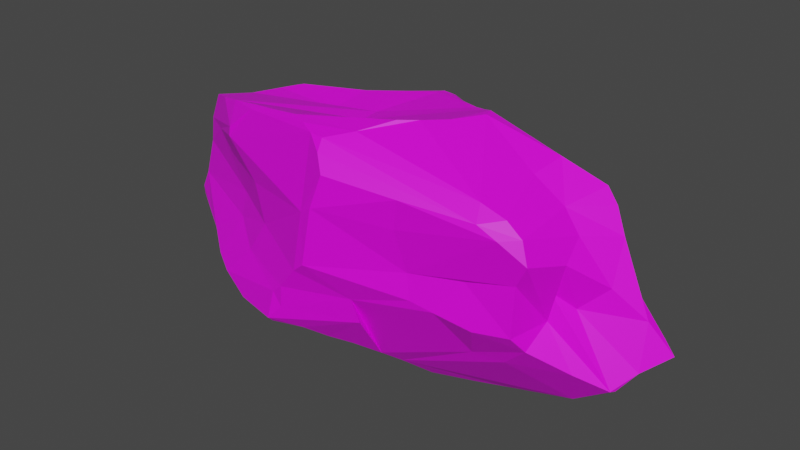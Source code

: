 # Source: Rock_V1.blend  (saved by Blender 3.0.42; exported with 4.5.12 LTS)
import bpy
from mathutils import Matrix  # noqa: F401  (used for matrix-valued properties, if any)

bpy.ops.wm.read_factory_settings(use_empty=True)
scene = bpy.context.scene
scene.name = 'Scene'

# ---- collections
col_collection = bpy.data.collections.new('Collection'); scene.collection.children.link(col_collection)

# ---- images (referenced by path relative to the original .blend; pixels are not part of the script)
import os
ASSET_DIR = os.environ.get("B2B_ASSET_DIR", "")  # directory of the original .blend (textures are referenced by path, not embedded)
HERE = os.path.dirname(os.path.abspath(__file__))  # packed textures are extracted next to this script under _unpacked/

def load_image(name, relpath, width, height, colorspace="sRGB"):
    """Load a texture the original file referenced (path relative to the .blend, or extracted next to this script)."""
    p = next((c for c in (os.path.join(HERE, relpath), os.path.join(ASSET_DIR, relpath)) if relpath and os.path.exists(c)), "")
    if p:
        img = bpy.data.images.load(p, check_existing=True)
        img.name = name
    else:  # same state as the original file: an image datablock whose file is absent (Cycles renders it pink)
        img = bpy.data.images.new(name, width, height)
        img.source = "FILE"
        img.filepath = "//" + (relpath or name)
    img.colorspace_settings.name = colorspace
    return img
img_colour_grid_png = load_image('Colour_Grid.png', 'Colour_Grid.png', 1024, 1024, 'sRGB')

# ---- materials (node trees are filled in below, after node groups)
mat_material_001 = bpy.data.materials.new('Material.001')
mat_material_001.use_transparent_shadow = False

# ---- material node trees
mat_material_001.use_nodes = True; mat_material_001.node_tree.nodes.clear()
_N = mat_material_001.node_tree.nodes; _L = mat_material_001.node_tree.links
n0 = _N.new('ShaderNodeBsdfPrincipled'); n0.name = 'Principled BSDF'; n0.location = (10, 300)
n0.distribution = 'GGX'
n0.subsurface_method = 'RANDOM_WALK_SKIN'
n0.inputs[3].default_value = 1.45
n0.inputs[27].default_value = (0.0, 0.0, 0.0, 1.0)
n0.inputs[28].default_value = 1.0
n1 = _N.new('ShaderNodeOutputMaterial'); n1.name = 'Material Output'; n1.location = (300, 300)
n2 = _N.new('ShaderNodeTexImage'); n2.name = 'Image Texture'; n2.location = (-280, 280)
n2.image = img_colour_grid_png
_L.new(n0.outputs[0], n1.inputs[0])
_L.new(n2.outputs[0], n0.inputs[0])
n1.is_active_output = True

# ---- world
world_world = bpy.data.worlds.new('World'); scene.world = world_world
world_world.use_nodes = True; world_world.node_tree.nodes.clear()
_N = world_world.node_tree.nodes; _L = world_world.node_tree.links
n0 = _N.new('ShaderNodeOutputWorld'); n0.name = 'World Output'; n0.location = (300, 300)
n1 = _N.new('ShaderNodeBackground'); n1.name = 'Background'; n1.location = (10, 300)
n1.inputs[0].default_value = (0.05088, 0.05088, 0.05088, 1.0)
_L.new(n1.outputs[0], n0.inputs[0])
n0.is_active_output = True
world_world.color = (0.05088, 0.05088, 0.05088)
world_world.use_sun_shadow = False
world_world.sun_shadow_jitter_overblur = 0.0

# ---- meshes
me_cube_001 = bpy.data.meshes.new('Cube.001')
me_cube_001.from_pydata([(-0.5156, -0.39, -0.5094), (-0.1619, -0.7642, -0.6402), (-0.3909, -0.8153, -0.5754), (-0.5981, -0.3867, 0.3304), (-0.5294, -0.5402, 0.6378), (-0.4279, -0.4941, 0.8568), (-0.5632, -0.3935, 0.7876), (-0.333, 0.5446, -0.4191), (-0.6484, 0.08687, -0.6309), (-0.5449, 0.4741, -0.4427), (-0.6375, 0.4566, 0.642), (-0.599, 0.4443, 0.671), (-0.4284, 0.6095, 0.4984), (-0.6072, 0.6381, 0.3765), (-0.6655, 0.5194, 0.5193), (0.5457, -0.4066, -0.4546), (0.742, -0.2661, -0.4367), (0.4876, -0.5671, 0.7412), (0.2591, -0.7926, 0.4647), (0.6895, -0.246, 0.3283), (0.6362, 0.2834, -0.7078), (0.5739, 0.6066, -0.616), (0.2183, 0.3623, -0.6219), (0.4163, 0.6442, -0.586), (0.5466, 0.6313, -0.5228), (0.05785, 0.726, -0.4415), (0.7787, 0.474, -0.3608), (0.4129, 0.4903, 0.6144), (0.6708, 0.3005, 0.6806), (-0.1979, -0.1912, -0.7597), (-0.8042, -0.2609, -0.3137), (-0.9035, -0.1167, -0.3005), (-0.8523, 0.1912, -0.4008), (-0.8828, -0.1025, -0.09646), (-0.7136, -0.2637, 0.4371), (-0.2936, 0.9019, 0.2919), (-0.4251, 0.8608, -0.04774), (-0.4224, 0.6365, -0.3037), (-0.7633, 0.4038, -0.3056), (-0.6859, 0.3582, -0.03199), (0.1945, 0.2103, -0.6884), (-0.07831, 0.2971, -0.7131), (-0.3152, 0.307, -0.604), (-0.05524, 0.6322, 0.8424), (-0.1844, 0.2452, 0.7247), (0.112, 0.4547, 0.8987), (0.1844, 0.35, 0.9337), (0.3812, 0.6771, 0.1417), (0.3334, 0.73, 0.3284), (0.8991, 0.3196, -0.4035), (0.6994, -0.1056, -0.0406), (0.6443, -0.2594, -0.1136), (0.7543, 0.2332, 0.3968), (-0.2744, -0.3632, -0.6696), (0.1416, -0.3703, -0.8462), (0.08517, -0.7829, -0.2016), (-0.1656, -0.9156, -0.4175), (-0.221, -0.9323, -0.5517), (-0.1948, -0.9201, -0.3089), (-0.1746, -0.6502, 0.9675), (-0.2117, -0.4585, 0.9022), (-0.3703, -0.6567, 0.3332), (0.2915, -0.7166, -0.06354), (0.2794, -0.7115, 0.1351), (0.004292, -0.9709, 0.5017), (-0.03608, -0.9742, 0.04736), (-0.08254, -0.9555, -0.03909), (-0.04403, -0.9455, 0.4351), (-0.1509, -0.9348, -0.2304), (-0.3063, -0.7196, 0.06786), (0.7945, 0.2272, 0.09936), (0.9447, 0.2641, -0.357), (0.8682, 0.1782, -0.1168), (0.7747, 0.03121, 0.1134), (0.6424, -0.2406, 0.09823), (0.2347, 0.2854, 0.9639), (0.2754, 0.2216, 0.9977), (0.2923, 0.1128, 1.01), (-0.1669, 0.04201, 0.7327), (0.2336, -0.1109, 1.006), (0.1755, -0.2758, 1.016), (-0.8475, -0.09249, 0.2027), (-0.9158, -0.0985, -0.2484), (-0.7401, 0.1085, 0.06935), (-0.6812, 0.2846, 0.1655), (-0.3667, 0.885, -0.04961), (-0.1353, 0.7753, -0.2851), (-0.1465, 0.8035, -0.2235), (-0.1987, 0.8858, 0.3936), (0.1889, 0.6959, -0.05845), (-0.425, -0.5159, -0.6255), (-0.4068, -0.6562, -0.6204), (-0.3922, -0.705, -0.211), (-0.517, -0.7093, -0.4908), (-0.5961, -0.6049, -0.4379), (-0.6939, -0.4331, -0.3571), (-0.6302, -0.5325, -0.4107), (-0.5341, -0.5447, 0.5651), (-0.4791, 0.459, -0.4705), (-0.3407, 0.5324, 0.7296), (0.5105, -0.6835, 0.649), (0.5695, -0.5454, 0.669), (0.6532, -0.5823, 0.4181), (0.5747, -0.6643, 0.571), (0.6259, -0.554, 0.577), (0.8334, 0.3955, -0.4831), (0.7256, 0.4693, -0.6459), (0.6581, 0.5766, -0.5453), (0.5089, 0.5471, 0.5376), (0.7109, 0.284, 0.5731), (-0.5713, 0.05543, -0.6952), (-0.4055, -0.2565, -0.6958), (-0.4285, -0.02675, -0.8139), (-0.8437, 0.1043, -0.4851), (-0.5586, -0.183, -0.5334), (-0.5204, -0.4941, -0.102), (-0.5089, -0.4606, 0.09744), (-0.3637, 0.2137, 0.6617), (-0.7017, 0.08674, 0.6401), (-0.6742, -0.2747, 0.7177), (-0.7733, -0.139, 0.6508), (-0.6595, 0.3119, 0.6435), (-0.8301, -0.1033, 0.4151), (-0.7466, 0.2047, 0.4228), (-0.5461, 0.7589, -0.0862), (-0.516, 0.7418, 0.3011), (-0.6417, 0.6651, -0.1432), (-0.665, 0.5458, 0.1876), (-0.7153, 0.5541, -0.1936), (-0.6717, 0.558, 0.02023), (0.03911, 0.5006, -0.6233), (0.193, 0.6827, -0.5759), (0.0742, 0.5025, 0.8866), (0.2517, 0.5303, 0.7005), (0.02988, 0.5806, 0.87), (-0.1814, 0.6133, 0.7875), (-0.05412, 0.6959, 0.8345), (-0.006787, 0.6963, 0.8262), (0.0004061, 0.812, 0.7294), (0.1312, 0.7982, 0.6206), (-0.244, 0.7034, 0.5583), (-0.09591, 0.8579, 0.5365), (0.2817, 0.7711, 0.53), (0.9081, 0.2609, -0.2454), (0.6464, 0.568, -0.2846), (0.4825, 0.6232, -0.08619), (0.4792, -0.09866, -0.8816), (0.6038, -0.03372, -0.8467), (0.6766, 0.008999, -0.8165), (0.6711, 0.2026, -0.7318), (0.6964, -0.04, -0.7881), (0.8368, -0.05718, -0.5742), (0.7565, 0.1758, -0.5784), (0.8301, -0.09792, -0.5644), (0.8771, 0.07661, -0.4612), (0.5336, 0.2134, 0.8272), (0.515, -0.05366, 0.7781), (0.6204, -0.04302, 0.6173), (0.6773, -0.05951, 0.4574), (0.4502, -0.5996, 0.1629), (0.3626, -0.6725, -0.1122), (0.4891, -0.626, -0.1675), (0.6343, -0.4736, -0.2592), (0.6083, -0.5726, -0.138), (0.08912, -0.4653, -0.785), (0.4409, -0.4486, -0.4499), (0.009057, -0.5791, -0.7223), (-0.05971, -0.6745, -0.6824), (0.1019, -0.7366, -0.3953), (-0.1197, -0.803, -0.6002), (-0.2182, -0.8961, -0.589), (0.1305, -0.4009, 1.028), (-0.305, -0.5782, 0.9115), (0.06508, -0.6421, 0.9819), (-0.1163, -0.7175, 0.9623), (-0.06013, -0.7808, 0.9438), (-0.4258, -0.5336, 0.8308), (-0.007964, -0.7964, 0.9411), (0.002227, -0.8707, 0.8663), (0.2774, -0.8148, 0.6968), (0.04183, -0.944, 0.7564), (0.05919, 0.2261, -0.7061), (-0.1454, 0.006715, -0.9069), (0.02507, -0.08943, -0.9163), (0.1067, -0.1372, -0.9337), (0.1698, -0.1743, -0.9536), (0.3568, -0.154, -0.9204), (0.2166, -0.2237, -0.9536), (0.6424, -0.2406, 0.09823), (0.6895, -0.246, 0.3283), (0.6133, -0.559, 0.2467), (0.6532, -0.5823, 0.4181), (0.6133, -0.559, 0.2467), (0.6895, -0.246, 0.3283), (0.6424, -0.2406, 0.09823), (0.6443, -0.2594, -0.1136), (0.6083, -0.5726, -0.138), (0.6424, -0.2406, 0.09823), (0.6895, -0.246, 0.3283)], [], [(18, 64, 63), (64, 65, 63), (64, 67, 65), (67, 66, 65), (66, 69, 68), (160, 63, 62), (58, 2, 57), (70, 72, 143), (70, 52, 72), (52, 158, 73), (72, 50, 154), (158, 193, 73), (26, 71, 49), (195, 162, 16), (75, 76, 27), (46, 78, 75), (76, 79, 77), (79, 78, 80), (46, 75, 133), (132, 46, 45), (76, 77, 155), (95, 33, 30), (30, 82, 31), (81, 83, 33), (81, 123, 83), (34, 116, 3), (85, 35, 87), (35, 85, 36), (89, 47, 145), (93, 91, 2), (95, 0, 96), (1, 90, 53), (90, 0, 111), (61, 97, 3), (4, 176, 6), (119, 4, 6), (98, 7, 42), (9, 42, 8), (99, 11, 117), (12, 10, 99), (13, 14, 12), (125, 13, 12), (15, 165, 54), (18, 103, 179), (104, 191, 193), (103, 104, 100), (23, 21, 22), (107, 21, 24), (106, 21, 107), (21, 106, 20), (26, 107, 144), (112, 114, 110), (114, 8, 110), (42, 112, 110), (29, 111, 112), (116, 115, 69), (18, 63, 159, 192, 191, 103), (4, 122, 34), (119, 120, 122), (121, 123, 118), (121, 14, 123), (36, 126, 124), (36, 37, 126), (126, 129, 127), (126, 128, 129), (129, 128, 39), (39, 84, 129), (37, 36, 85), (37, 9, 126), (84, 123, 127), (127, 14, 13), (25, 130, 41), (22, 131, 23), (130, 25, 131), (7, 37, 86), (42, 25, 41), (43, 99, 44), (133, 132, 45), (99, 135, 12), (133, 137, 134), (136, 137, 138), (137, 139, 138), (137, 133, 139), (141, 88, 140), (108, 48, 142), (48, 88, 141), (145, 24, 25), (40, 22, 20), (54, 146, 150), (54, 150, 15), (147, 150, 146), (147, 149, 148), (149, 152, 148), (151, 152, 154), (16, 153, 195), (157, 104, 158), (159, 196, 192), (196, 162, 195), (63, 160, 159), (164, 168, 166), (1, 169, 170), (168, 169, 167), (168, 55, 56), (171, 59, 173), (60, 172, 59), (176, 175, 174), (177, 100, 17), (177, 178, 100), (175, 178, 177), (180, 178, 175), (178, 180, 179), (179, 64, 18), (41, 182, 42), (181, 40, 183), (182, 183, 29), (187, 54, 185), (22, 40, 181), (62, 63, 65), (62, 65, 55), (55, 66, 68), (55, 68, 56), (66, 67, 69), (68, 92, 58), (68, 69, 92), (69, 67, 61), (71, 143, 72), (71, 72, 154), (72, 52, 73), (72, 73, 50), (77, 79, 80, 171, 173, 17), (75, 78, 76), (76, 78, 79), (171, 80, 78), (171, 78, 59), (133, 75, 27), (59, 78, 60), (27, 76, 155), (81, 33, 116), (30, 33, 82), (34, 122, 81), (4, 97, 61, 67, 180, 175, 176), (83, 123, 84), (81, 122, 123), (37, 85, 86), (85, 87, 86), (86, 87, 25), (89, 48, 47), (93, 92, 94), (58, 92, 93), (93, 94, 91), (94, 90, 91), (96, 0, 90), (53, 90, 111), (1, 91, 90), (95, 96, 94), (5, 6, 176), (34, 3, 97), (11, 99, 10), (34, 97, 4), (7, 9, 37), (7, 98, 9), (9, 98, 42), (11, 10, 121), (16, 162, 15), (123, 14, 127), (162, 165, 15), (103, 191, 104), (101, 100, 104), (23, 24, 21), (179, 103, 100), (22, 21, 20), (26, 105, 107), (105, 106, 107), (144, 107, 24), (27, 28, 108), (112, 111, 114), (110, 8, 42), (111, 0, 114), (32, 31, 82, 33, 83, 84, 39, 38), (113, 31, 32), (42, 182, 112), (114, 0, 95), (9, 32, 38), (8, 113, 9), (92, 115, 94), (69, 115, 92), (94, 115, 95), (118, 117, 121), (117, 11, 121), (119, 118, 120), (4, 119, 122), (122, 120, 123), (118, 123, 120), (121, 10, 14), (128, 126, 9), (38, 128, 9), (129, 84, 127), (39, 128, 38), (127, 13, 124, 126), (41, 130, 22), (7, 25, 42), (25, 7, 86), (24, 131, 25), (24, 23, 131), (132, 134, 43), (43, 135, 99), (132, 133, 134), (43, 136, 135), (12, 135, 140), (141, 140, 138), (133, 27, 139), (139, 27, 142), (141, 139, 142), (140, 35, 12), (140, 88, 35), (45, 46, 133), (143, 71, 26), (146, 40, 147), (147, 40, 20), (150, 147, 148), (147, 20, 149), (148, 152, 150), (150, 151, 153), (149, 20, 106), (150, 152, 151), (149, 106, 152), (153, 151, 154), (105, 26, 49), (54, 186, 146), (106, 105, 152), (71, 154, 152), (153, 154, 50), (77, 156, 155), (156, 17, 101), (156, 157, 155), (155, 157, 28), (157, 109, 28), (158, 104, 193), (77, 17, 156), (108, 28, 109), (159, 160, 161), (61, 3, 116, 69), (196, 161, 162), (161, 165, 162), (73, 193, 194, 195, 153, 50), (54, 165, 164), (167, 166, 168), (167, 169, 1), (2, 170, 57), (57, 168, 56), (173, 59, 174), (93, 2, 58), (173, 177, 17), (164, 166, 167, 1, 53, 29, 184, 185, 54), (179, 180, 64), (180, 67, 64), (176, 172, 5), (182, 41, 181), (183, 182, 181), (184, 183, 40), (185, 184, 40), (40, 186, 185), (161, 160, 62, 55, 168, 164, 165), (187, 185, 186), (41, 22, 181), (186, 54, 187), (111, 29, 53), (58, 56, 68), (58, 57, 56), (44, 117, 118, 119, 6, 5, 60, 78, 46), (81, 116, 34), (35, 125, 12), (94, 96, 90), (14, 10, 12), (100, 101, 17), (66, 55, 65), (108, 142, 27), (32, 9, 113), (43, 134, 137, 136), (130, 131, 22), (117, 44, 99), (136, 138, 140, 135), (46, 132, 43, 44), (141, 138, 139), (48, 141, 142), (150, 153, 16, 15), (157, 158, 52, 109), (49, 152, 105), (71, 152, 49), (28, 27, 155), (101, 104, 157, 156), (159, 161, 196), (1, 170, 2, 91), (172, 176, 174, 59), (169, 57, 170), (168, 57, 169), (175, 173, 174), (177, 173, 175), (100, 178, 179), (172, 60, 5), (112, 182, 29), (40, 146, 186), (184, 29, 183), (198, 197, 194, 193), (190, 163, 51, 188, 74, 19, 189, 102), (190, 102, 191, 192), (102, 189, 193, 191), (188, 51, 195, 194), (163, 190, 192, 196), (51, 163, 196, 195), (19, 74, 197, 198), (189, 19, 198, 193), (74, 188, 194, 197), (52, 70, 143, 26, 144, 24, 145, 47, 48, 108, 109), (25, 87, 35, 88, 48, 89, 145), (36, 124, 13, 125, 35), (33, 95, 115, 116), (30, 31, 113, 8, 114, 95)])
_uv = me_cube_001.uv_layers.new(name='UVMap')
_uv.uv.foreach_set('vector', [0.1905, 0.7316, 0.1902, 0.7337, 0.1882, 0.7311, 0.1902, 0.7337, 0.1873, 0.7339, 0.1882, 0.7311, 0.1902, 0.7337, 0.1897, 0.7342, 0.1873, 0.7339, 0.1897, 0.7342, 0.1866, 0.7342, 0.1873, 0.7339, 0.1866, 0.7342, 0.1877, 0.7363, 0.1853, 0.7349, 0.1862, 0.7297, 0.1882, 0.7311, 0.1863, 0.7312, 0.1844, 0.7353, 0.1838, 0.7357, 0.1838, 0.7353, 0.1879, 0.7182, 0.1861, 0.719, 0.185, 0.718, 0.1879, 0.7182, 0.1907, 0.7184, 0.1861, 0.719, 0.1907, 0.7184, 0.1916, 0.7208, 0.188, 0.7201, 0.1861, 0.719, 0.1867, 0.721, 0.1832, 0.7196, 0.1916, 0.7208, 0.19, 0.7225, 0.188, 0.7201, 0.184, 0.7162, 0.1842, 0.7183, 0.1838, 0.7178, 0.1859, 0.7229, 0.1846, 0.7255, 0.1829, 0.7225, 0.1985, 0.7182, 0.1984, 0.7187, 0.1964, 0.7173, 0.1991, 0.7176, 0.2018, 0.7198, 0.1985, 0.7182, 0.1984, 0.7187, 0.1988, 0.7211, 0.1982, 0.7195, 0.1988, 0.7211, 0.2018, 0.7198, 0.199, 0.7222, 0.1991, 0.7176, 0.1985, 0.7182, 0.1982, 0.7171, 0.2001, 0.7171, 0.1991, 0.7176, 0.1996, 0.7171, 0.1984, 0.7187, 0.1982, 0.7195, 0.1958, 0.7186, 0.1839, 0.6898, 0.1864, 0.6928, 0.1844, 0.691, 0.1844, 0.691, 0.1851, 0.6927, 0.1846, 0.6926, 0.1884, 0.6928, 0.1876, 0.6942, 0.1864, 0.6928, 0.1884, 0.6928, 0.1902, 0.6953, 0.1876, 0.6942, 0.1905, 0.691, 0.188, 0.6889, 0.1898, 0.6896, 0.1867, 0.704, 0.1891, 0.7045, 0.1851, 0.7057, 0.1891, 0.7045, 0.1867, 0.704, 0.1867, 0.7034, 0.1866, 0.7082, 0.1883, 0.7108, 0.1863, 0.7121, 0.1698, 0.7256, 0.1708, 0.7251, 0.1709, 0.7259, 0.1675, 0.724, 0.169, 0.7234, 0.1684, 0.7246, 0.1725, 0.7255, 0.1704, 0.7243, 0.1715, 0.7231, 0.1704, 0.7243, 0.169, 0.7234, 0.1705, 0.7222, 0.1902, 0.737, 0.1915, 0.7378, 0.1905, 0.7394, 0.192, 0.7375, 0.1928, 0.7366, 0.1928, 0.7377, 0.1924, 0.7382, 0.192, 0.7375, 0.1928, 0.7377, 0.1693, 0.7162, 0.1707, 0.7148, 0.1705, 0.7172, 0.1686, 0.7161, 0.1705, 0.7172, 0.1687, 0.7196, 0.1936, 0.7035, 0.1924, 0.7023, 0.1935, 0.7036, 0.1933, 0.7032, 0.1922, 0.7021, 0.1936, 0.7035, 0.1921, 0.702, 0.1917, 0.7017, 0.1933, 0.7032, 0.1926, 0.7025, 0.1921, 0.702, 0.1933, 0.7032, 0.1789, 0.7237, 0.1777, 0.7247, 0.1764, 0.7231, 0.1937, 0.7304, 0.1927, 0.7295, 0.1937, 0.7304, 0.1923, 0.7291, 0.1918, 0.7285, 0.1907, 0.7274, 0.1927, 0.7295, 0.1923, 0.7291, 0.1932, 0.7299, 0.1767, 0.7153, 0.1777, 0.7159, 0.1755, 0.7169, 0.1784, 0.7161, 0.1777, 0.7159, 0.1777, 0.7154, 0.1788, 0.7168, 0.1777, 0.7159, 0.1784, 0.7161, 0.1777, 0.7159, 0.1788, 0.7168, 0.1786, 0.7171, 0.1798, 0.7166, 0.1784, 0.7161, 0.1789, 0.7156, 0.1705, 0.7205, 0.1686, 0.7216, 0.1694, 0.7199, 0.1686, 0.7216, 0.1687, 0.7196, 0.1694, 0.7199, 0.1705, 0.7172, 0.1705, 0.7205, 0.1694, 0.7199, 0.1721, 0.7216, 0.1705, 0.7222, 0.1705, 0.7205, 0.188, 0.6889, 0.1861, 0.6888, 0.1877, 0.6869, 0.1905, 0.7316, 0.1882, 0.7311, 0.1886, 0.7288, 0.189, 0.7264, 0.1918, 0.7285, 0.1927, 0.7295, 0.1918, 0.6903, 0.1901, 0.6926, 0.1905, 0.691, 0.1921, 0.6912, 0.1915, 0.6923, 0.1901, 0.6926, 0.1919, 0.6962, 0.1902, 0.6953, 0.1918, 0.6942, 0.1919, 0.6962, 0.1913, 0.6965, 0.1902, 0.6953, 0.1867, 0.7034, 0.1859, 0.7003, 0.1864, 0.7017, 0.1867, 0.7034, 0.1842, 0.7029, 0.1859, 0.7003, 0.1859, 0.7003, 0.1873, 0.699, 0.1887, 0.6991, 0.1859, 0.7003, 0.1854, 0.6988, 0.1873, 0.699, 0.1873, 0.699, 0.1854, 0.6988, 0.1868, 0.697, 0.1868, 0.697, 0.1886, 0.6962, 0.1873, 0.699, 0.1842, 0.7029, 0.1867, 0.7034, 0.1867, 0.704, 0.1842, 0.7029, 0.1839, 0.7, 0.1859, 0.7003, 0.1886, 0.6962, 0.1902, 0.6953, 0.1887, 0.6991, 0.1887, 0.6991, 0.1901, 0.6991, 0.1901, 0.7003, 0.1741, 0.714, 0.174, 0.7162, 0.173, 0.7179, 0.1755, 0.7169, 0.175, 0.715, 0.1767, 0.7153, 0.174, 0.7162, 0.1741, 0.714, 0.175, 0.715, 0.1707, 0.7148, 0.1702, 0.714, 0.1718, 0.7137, 0.1705, 0.7172, 0.1741, 0.714, 0.173, 0.7179, 0.1927, 0.7064, 0.1928, 0.7042, 0.1937, 0.7049, 0.1927, 0.7088, 0.1933, 0.7074, 0.1935, 0.7078, 0.1928, 0.7042, 0.1926, 0.7053, 0.1915, 0.7038, 0.1927, 0.7088, 0.1924, 0.7069, 0.193, 0.707, 0.1924, 0.7065, 0.1924, 0.7069, 0.1917, 0.7068, 0.1924, 0.7069, 0.1913, 0.7079, 0.1917, 0.7068, 0.1924, 0.7069, 0.1927, 0.7088, 0.1913, 0.7079, 0.1907, 0.7061, 0.19, 0.7053, 0.1913, 0.7049, 0.1911, 0.71, 0.1902, 0.7097, 0.1909, 0.7091, 0.1902, 0.7097, 0.19, 0.7053, 0.1907, 0.7061, 0.1863, 0.7121, 0.1838, 0.7115, 0.184, 0.7073, 0.1757, 0.7185, 0.1755, 0.7169, 0.1796, 0.7176, 0.1747, 0.7229, 0.1775, 0.721, 0.1797, 0.7207, 0.1747, 0.7229, 0.1797, 0.7207, 0.1806, 0.7233, 0.1787, 0.7205, 0.1797, 0.7207, 0.1775, 0.721, 0.1787, 0.7205, 0.1799, 0.7187, 0.1795, 0.7203, 0.1799, 0.7187, 0.1817, 0.7189, 0.1795, 0.7203, 0.1821, 0.7207, 0.1817, 0.7189, 0.1832, 0.7196, 0.1829, 0.7225, 0.1822, 0.7211, 0.1859, 0.7229, 0.1936, 0.7206, 0.1922, 0.7233, 0.1916, 0.7208, 0.1886, 0.7288, 0.1858, 0.7267, 0.189, 0.7264, 0.1858, 0.7267, 0.1846, 0.7255, 0.1859, 0.7229, 0.1882, 0.7311, 0.1862, 0.7297, 0.1886, 0.7288, 0.1743, 0.7237, 0.1743, 0.7265, 0.1738, 0.7245, 0.1725, 0.7255, 0.1728, 0.7259, 0.172, 0.726, 0.1743, 0.7265, 0.1728, 0.7259, 0.1732, 0.7251, 0.1743, 0.7265, 0.1739, 0.727, 0.1724, 0.7269, 0.1937, 0.7322, 0.1928, 0.7348, 0.193, 0.7331, 0.1935, 0.7353, 0.193, 0.7358, 0.1928, 0.7348, 0.1928, 0.7366, 0.1924, 0.7341, 0.1927, 0.7344, 0.1924, 0.7337, 0.1919, 0.7307, 0.1929, 0.731, 0.1924, 0.7337, 0.1919, 0.7336, 0.1919, 0.7307, 0.1924, 0.7341, 0.1919, 0.7336, 0.1924, 0.7337, 0.1914, 0.7334, 0.1919, 0.7336, 0.1924, 0.7341, 0.1919, 0.7336, 0.1914, 0.7334, 0.1915, 0.7315, 0.1915, 0.7315, 0.1902, 0.7337, 0.1905, 0.7316, 0.173, 0.7179, 0.1726, 0.7203, 0.1705, 0.7172, 0.1742, 0.7184, 0.1757, 0.7185, 0.1739, 0.7209, 0.1726, 0.7203, 0.1739, 0.7209, 0.1721, 0.7216, 0.1753, 0.7218, 0.1747, 0.7229, 0.1749, 0.7215, 0.1755, 0.7169, 0.1757, 0.7185, 0.1742, 0.7184, 0.1863, 0.7312, 0.1882, 0.7311, 0.1873, 0.7339, 0.1863, 0.7312, 0.1873, 0.7339, 0.1852, 0.7329, 0.1852, 0.7329, 0.1866, 0.7342, 0.1853, 0.7349, 0.1852, 0.7329, 0.1853, 0.7349, 0.1838, 0.7349, 0.1866, 0.7342, 0.1897, 0.7342, 0.1877, 0.7363, 0.1853, 0.7349, 0.185, 0.7368, 0.1844, 0.7353, 0.1853, 0.7349, 0.1877, 0.7363, 0.185, 0.7368, 0.1877, 0.7363, 0.1897, 0.7342, 0.1897, 0.7367, 0.1842, 0.7183, 0.185, 0.718, 0.1861, 0.719, 0.1842, 0.7183, 0.1861, 0.719, 0.1832, 0.7196, 0.1861, 0.719, 0.1907, 0.7184, 0.188, 0.7201, 0.1861, 0.719, 0.188, 0.7201, 0.1867, 0.721, 0.1982, 0.7195, 0.1988, 0.7211, 0.199, 0.7222, 0.1937, 0.7322, 0.193, 0.7331, 0.1972, 0.7234, 0.1985, 0.7182, 0.2018, 0.7198, 0.1984, 0.7187, 0.1984, 0.7187, 0.2018, 0.7198, 0.1988, 0.7211, 0.1995, 0.7231, 0.199, 0.7222, 0.2018, 0.7198, 0.1995, 0.7231, 0.2018, 0.7198, 0.2002, 0.7234, 0.1982, 0.7171, 0.1985, 0.7182, 0.1964, 0.7173, 0.2002, 0.7234, 0.2018, 0.7198, 0.202, 0.7234, 0.1964, 0.7173, 0.1984, 0.7187, 0.1958, 0.7186, 0.1884, 0.6928, 0.1864, 0.6928, 0.188, 0.6889, 0.1844, 0.691, 0.1864, 0.6928, 0.1851, 0.6927, 0.1905, 0.691, 0.1901, 0.6926, 0.1884, 0.6928, 0.192, 0.7375, 0.1915, 0.7378, 0.1897, 0.7367, 0.1897, 0.7342, 0.1914, 0.7334, 0.1924, 0.7341, 0.1928, 0.7366, 0.1876, 0.6942, 0.1902, 0.6953, 0.1886, 0.6962, 0.1884, 0.6928, 0.1901, 0.6926, 0.1902, 0.6953, 0.1842, 0.7029, 0.1867, 0.704, 0.1846, 0.7056, 0.1867, 0.704, 0.1851, 0.7057, 0.1846, 0.7056, 0.1846, 0.7056, 0.1851, 0.7057, 0.1838, 0.7065, 0.1866, 0.7082, 0.1902, 0.7097, 0.1883, 0.7108, 0.1698, 0.7256, 0.1698, 0.7263, 0.1689, 0.725, 0.1707, 0.7268, 0.1698, 0.7263, 0.1698, 0.7256, 0.1698, 0.7256, 0.1689, 0.725, 0.1708, 0.7251, 0.1689, 0.725, 0.1704, 0.7243, 0.1708, 0.7251, 0.1684, 0.7246, 0.169, 0.7234, 0.1704, 0.7243, 0.1715, 0.7231, 0.1704, 0.7243, 0.1705, 0.7222, 0.1725, 0.7255, 0.1708, 0.7251, 0.1704, 0.7243, 0.1675, 0.724, 0.1684, 0.7246, 0.1689, 0.725, 0.193, 0.7369, 0.1928, 0.7377, 0.1928, 0.7366, 0.1913, 0.7393, 0.1905, 0.7394, 0.1915, 0.7378, 0.1924, 0.7023, 0.1936, 0.7035, 0.1922, 0.7021, 0.1913, 0.7393, 0.1915, 0.7378, 0.192, 0.7375, 0.1707, 0.7148, 0.1686, 0.7161, 0.1702, 0.714, 0.1707, 0.7148, 0.1693, 0.7162, 0.1686, 0.7161, 0.1686, 0.7161, 0.1693, 0.7162, 0.1705, 0.7172, 0.1924, 0.7023, 0.1922, 0.7021, 0.1919, 0.7018, 0.1802, 0.7235, 0.1792, 0.7244, 0.1789, 0.7237, 0.1906, 0.7005, 0.1917, 0.7017, 0.1909, 0.7008, 0.1792, 0.7244, 0.1777, 0.7247, 0.1789, 0.7237, 0.1927, 0.7295, 0.1918, 0.7285, 0.1923, 0.7291, 0.1928, 0.7296, 0.1932, 0.7299, 0.1923, 0.7291, 0.1767, 0.7153, 0.1777, 0.7154, 0.1777, 0.7159, 0.1937, 0.7304, 0.1927, 0.7295, 0.1932, 0.7299, 0.1755, 0.7169, 0.1777, 0.7159, 0.1778, 0.717, 0.1798, 0.7166, 0.1798, 0.717, 0.1784, 0.7161, 0.1798, 0.717, 0.1788, 0.7168, 0.1784, 0.7161, 0.1789, 0.7156, 0.1784, 0.7161, 0.1777, 0.7154, 0.1928, 0.7162, 0.1937, 0.717, 0.1924, 0.7157, 0.1705, 0.7205, 0.1705, 0.7222, 0.1686, 0.7216, 0.1694, 0.7199, 0.1687, 0.7196, 0.1705, 0.7172, 0.1705, 0.7222, 0.169, 0.7234, 0.1686, 0.7216, 0.1839, 0.6949, 0.1846, 0.6926, 0.1851, 0.6927, 0.1864, 0.6928, 0.1876, 0.6942, 0.1886, 0.6962, 0.1868, 0.697, 0.1844, 0.697, 0.1673, 0.7195, 0.1669, 0.7208, 0.1669, 0.7188, 0.1705, 0.7172, 0.1726, 0.7203, 0.1705, 0.7205, 0.1686, 0.7216, 0.169, 0.7234, 0.1675, 0.724, 0.1686, 0.7161, 0.1669, 0.7188, 0.1671, 0.7169, 0.1687, 0.7196, 0.1673, 0.7195, 0.1686, 0.7161, 0.1852, 0.6871, 0.1861, 0.6888, 0.1843, 0.6879, 0.1877, 0.6869, 0.1861, 0.6888, 0.1852, 0.6871, 0.1843, 0.6879, 0.1861, 0.6888, 0.1839, 0.6898, 0.1918, 0.6942, 0.1935, 0.6953, 0.1919, 0.6962, 0.1935, 0.6953, 0.1922, 0.6965, 0.1919, 0.6962, 0.1921, 0.6912, 0.1918, 0.6942, 0.1915, 0.6923, 0.1918, 0.6903, 0.1921, 0.6912, 0.1901, 0.6926, 0.1901, 0.6926, 0.1915, 0.6923, 0.1902, 0.6953, 0.1918, 0.6942, 0.1902, 0.6953, 0.1915, 0.6923, 0.1919, 0.6962, 0.1915, 0.6966, 0.1913, 0.6965, 0.1854, 0.6988, 0.1859, 0.7003, 0.1839, 0.7, 0.1844, 0.697, 0.1854, 0.6988, 0.1839, 0.7, 0.1873, 0.699, 0.1886, 0.6962, 0.1887, 0.6991, 0.1868, 0.697, 0.1854, 0.6988, 0.1844, 0.697, 0.1887, 0.6991, 0.1901, 0.7003, 0.1864, 0.7017, 0.1859, 0.7003, 0.173, 0.7179, 0.174, 0.7162, 0.1755, 0.7169, 0.1707, 0.7148, 0.1741, 0.714, 0.1705, 0.7172, 0.1741, 0.714, 0.1707, 0.7148, 0.1718, 0.7137, 0.1777, 0.7154, 0.175, 0.715, 0.1741, 0.714, 0.1777, 0.7154, 0.1767, 0.7153, 0.175, 0.715, 0.1933, 0.7074, 0.193, 0.707, 0.1927, 0.7064, 0.1927, 0.7064, 0.1926, 0.7053, 0.1928, 0.7042, 0.1933, 0.7074, 0.1927, 0.7088, 0.193, 0.707, 0.1927, 0.7064, 0.1924, 0.7065, 0.1926, 0.7053, 0.1915, 0.7038, 0.1926, 0.7053, 0.1913, 0.7049, 0.1907, 0.7061, 0.1913, 0.7049, 0.1917, 0.7068, 0.1927, 0.7088, 0.1927, 0.7099, 0.1913, 0.7079, 0.1913, 0.7079, 0.1927, 0.7099, 0.1909, 0.7091, 0.1907, 0.7061, 0.1913, 0.7079, 0.1909, 0.7091, 0.1913, 0.7049, 0.1891, 0.7045, 0.1915, 0.7038, 0.1913, 0.7049, 0.19, 0.7053, 0.1891, 0.7045, 0.1935, 0.7078, 0.1937, 0.7085, 0.1927, 0.7088, 0.185, 0.718, 0.1842, 0.7183, 0.184, 0.7162, 0.1775, 0.721, 0.1757, 0.7185, 0.1787, 0.7205, 0.1787, 0.7205, 0.1757, 0.7185, 0.1796, 0.7176, 0.1797, 0.7207, 0.1787, 0.7205, 0.1795, 0.7203, 0.1787, 0.7205, 0.1796, 0.7176, 0.1799, 0.7187, 0.1795, 0.7203, 0.1817, 0.7189, 0.1797, 0.7207, 0.1797, 0.7207, 0.1821, 0.7207, 0.1822, 0.7211, 0.1799, 0.7187, 0.1796, 0.7176, 0.1815, 0.7171, 0.1797, 0.7207, 0.1817, 0.7189, 0.1821, 0.7207, 0.1799, 0.7187, 0.1815, 0.7171, 0.1817, 0.7189, 0.1822, 0.7211, 0.1821, 0.7207, 0.1832, 0.7196, 0.1832, 0.7171, 0.184, 0.7162, 0.1838, 0.7178, 0.1747, 0.7229, 0.1764, 0.7214, 0.1775, 0.721, 0.1815, 0.7171, 0.1832, 0.7171, 0.1817, 0.7189, 0.1842, 0.7183, 0.1832, 0.7196, 0.1817, 0.7189, 0.1822, 0.7211, 0.1832, 0.7196, 0.1867, 0.721, 0.1982, 0.7195, 0.1956, 0.7209, 0.1958, 0.7186, 0.1956, 0.7209, 0.1972, 0.7234, 0.1951, 0.7235, 0.1956, 0.7209, 0.1936, 0.7206, 0.1958, 0.7186, 0.1958, 0.7186, 0.1936, 0.7206, 0.1937, 0.7178, 0.1936, 0.7206, 0.1926, 0.7178, 0.1937, 0.7178, 0.1916, 0.7208, 0.1922, 0.7233, 0.19, 0.7225, 0.1982, 0.7195, 0.1972, 0.7234, 0.1956, 0.7209, 0.1924, 0.7157, 0.1937, 0.7178, 0.1926, 0.7178, 0.1886, 0.7288, 0.1862, 0.7297, 0.1856, 0.7285, 0.1898, 0.6874, 0.1898, 0.6896, 0.188, 0.6889, 0.1877, 0.6869, 0.1858, 0.7267, 0.1856, 0.7285, 0.1846, 0.7255, 0.1856, 0.7285, 0.1841, 0.7272, 0.1846, 0.7255, 0.188, 0.7201, 0.19, 0.7225, 0.188, 0.7227, 0.1859, 0.7229, 0.1822, 0.7211, 0.1867, 0.721, 0.1747, 0.7229, 0.1777, 0.7247, 0.1743, 0.7237, 0.1732, 0.7251, 0.1738, 0.7245, 0.1743, 0.7265, 0.1732, 0.7251, 0.1728, 0.7259, 0.1725, 0.7255, 0.1709, 0.7259, 0.172, 0.726, 0.1721, 0.7264, 0.1721, 0.7264, 0.1743, 0.7265, 0.1724, 0.7269, 0.193, 0.7331, 0.1928, 0.7348, 0.1927, 0.7344, 0.1698, 0.7256, 0.1709, 0.7259, 0.1707, 0.7268, 0.193, 0.7331, 0.1924, 0.7337, 0.1929, 0.731, 0.1743, 0.7237, 0.1738, 0.7245, 0.1732, 0.7251, 0.1725, 0.7255, 0.1715, 0.7231, 0.1721, 0.7216, 0.1745, 0.7213, 0.1749, 0.7215, 0.1747, 0.7229, 0.1915, 0.7315, 0.1914, 0.7334, 0.1902, 0.7337, 0.1914, 0.7334, 0.1897, 0.7342, 0.1902, 0.7337, 0.1928, 0.7366, 0.193, 0.7358, 0.193, 0.7369, 0.1726, 0.7203, 0.173, 0.7179, 0.1742, 0.7184, 0.1739, 0.7209, 0.1726, 0.7203, 0.1742, 0.7184, 0.1745, 0.7213, 0.1739, 0.7209, 0.1757, 0.7185, 0.1749, 0.7215, 0.1745, 0.7213, 0.1757, 0.7185, 0.1757, 0.7185, 0.1764, 0.7214, 0.1749, 0.7215, 0.1856, 0.7285, 0.1862, 0.7297, 0.1863, 0.7312, 0.1739, 0.727, 0.1743, 0.7265, 0.1743, 0.7237, 0.1841, 0.7272, 0.1753, 0.7218, 0.1749, 0.7215, 0.1764, 0.7214, 0.173, 0.7179, 0.1755, 0.7169, 0.1742, 0.7184, 0.1764, 0.7214, 0.1747, 0.7229, 0.1753, 0.7218, 0.1705, 0.7222, 0.1721, 0.7216, 0.1715, 0.7231, 0.1844, 0.7353, 0.1838, 0.7349, 0.1853, 0.7349, 0.1844, 0.7353, 0.1838, 0.7353, 0.1838, 0.7349, 0.202, 0.718, 0.1935, 0.6953, 0.1918, 0.6942, 0.1921, 0.6912, 0.1928, 0.6903, 0.2036, 0.7234, 0.202, 0.7234, 0.2018, 0.7198, 0.1991, 0.7176, 0.1884, 0.6928, 0.188, 0.6889, 0.1905, 0.691, 0.1891, 0.7045, 0.1897, 0.7021, 0.1915, 0.7038, 0.1689, 0.725, 0.1684, 0.7246, 0.1704, 0.7243, 0.1917, 0.7017, 0.1922, 0.7021, 0.1933, 0.7032, 0.1932, 0.7299, 0.1928, 0.7296, 0.1934, 0.7302, 0.1866, 0.7342, 0.1852, 0.7329, 0.1873, 0.7339, 0.1924, 0.7157, 0.1914, 0.7147, 0.1928, 0.7162, 0.1669, 0.7188, 0.1686, 0.7161, 0.1673, 0.7195, 0.1927, 0.7064, 0.193, 0.707, 0.1924, 0.7069, 0.1924, 0.7065, 0.174, 0.7162, 0.175, 0.715, 0.1755, 0.7169, 0.1935, 0.7036, 0.1937, 0.7049, 0.1928, 0.7042, 0.1924, 0.7065, 0.1917, 0.7068, 0.1913, 0.7049, 0.1926, 0.7053, 0.1937, 0.7069, 0.1933, 0.7074, 0.1927, 0.7064, 0.1937, 0.7059, 0.1907, 0.7061, 0.1917, 0.7068, 0.1913, 0.7079, 0.1902, 0.7097, 0.1907, 0.7061, 0.1909, 0.7091, 0.1797, 0.7207, 0.1822, 0.7211, 0.1829, 0.7225, 0.1806, 0.7233, 0.1936, 0.7206, 0.1916, 0.7208, 0.1907, 0.7184, 0.1926, 0.7178, 0.1838, 0.7178, 0.1817, 0.7189, 0.1832, 0.7171, 0.1842, 0.7183, 0.1817, 0.7189, 0.1838, 0.7178, 0.1937, 0.7178, 0.1964, 0.7173, 0.1958, 0.7186, 0.1951, 0.7235, 0.1939, 0.7235, 0.1936, 0.7206, 0.1956, 0.7209, 0.1886, 0.7288, 0.1856, 0.7285, 0.1858, 0.7267, 0.1725, 0.7255, 0.172, 0.726, 0.1709, 0.7259, 0.1708, 0.7251, 0.193, 0.7358, 0.1928, 0.7366, 0.1927, 0.7344, 0.1928, 0.7348, 0.1728, 0.7259, 0.1721, 0.7264, 0.172, 0.726, 0.1743, 0.7265, 0.1721, 0.7264, 0.1728, 0.7259, 0.1924, 0.7341, 0.193, 0.7331, 0.1927, 0.7344, 0.1924, 0.7337, 0.193, 0.7331, 0.1924, 0.7341, 0.1919, 0.7307, 0.1919, 0.7336, 0.1915, 0.7315, 0.193, 0.7358, 0.1935, 0.7353, 0.193, 0.7369, 0.1705, 0.7205, 0.1726, 0.7203, 0.1721, 0.7216, 0.1757, 0.7185, 0.1775, 0.721, 0.1764, 0.7214, 0.1745, 0.7213, 0.1721, 0.7216, 0.1739, 0.7209, 0.19, 0.7225, 0.188, 0.7227, 0.188, 0.7227, 0.19, 0.7225, 0.189, 0.7264, 0.1858, 0.7267, 0.1859, 0.7229, 0.188, 0.7227, 0.188, 0.7227, 0.19, 0.7225, 0.19, 0.7225, 0.1902, 0.7243, 0.189, 0.7264, 0.1902, 0.7243, 0.1902, 0.7243, 0.189, 0.7264, 0.1902, 0.7243, 0.19, 0.7225, 0.19, 0.7225, 0.1902, 0.7243, 0.188, 0.7227, 0.1859, 0.7229, 0.1859, 0.7229, 0.188, 0.7227, 0.1858, 0.7267, 0.189, 0.7264, 0.189, 0.7264, 0.1858, 0.7267, 0.1859, 0.7229, 0.1858, 0.7267, 0.1858, 0.7267, 0.1859, 0.7229, 0.19, 0.7225, 0.188, 0.7227, 0.188, 0.7227, 0.19, 0.7225, 0.19, 0.7225, 0.19, 0.7225, 0.19, 0.7225, 0.19, 0.7225, 0.188, 0.7227, 0.188, 0.7227, 0.188, 0.7227, 0.188, 0.7227, 0.1907, 0.7184, 0.1879, 0.7182, 0.185, 0.718, 0.184, 0.7162, 0.1789, 0.7156, 0.1777, 0.7154, 0.1863, 0.7121, 0.1883, 0.7108, 0.1905, 0.7138, 0.1924, 0.7157, 0.1926, 0.7178, 0.184, 0.7073, 0.1851, 0.7057, 0.1891, 0.7045, 0.19, 0.7053, 0.1902, 0.7097, 0.1866, 0.7082, 0.1863, 0.7121, 0.1867, 0.7034, 0.1864, 0.7017, 0.1901, 0.7003, 0.1897, 0.7021, 0.1891, 0.7045, 0.1864, 0.6928, 0.1839, 0.6898, 0.1861, 0.6888, 0.188, 0.6889, 0.1844, 0.691, 0.1669, 0.7208, 0.1673, 0.7195, 0.1687, 0.7196, 0.1686, 0.7216, 0.1675, 0.724])
me_cube_001.materials.append(mat_material_001)
me_cube_001.use_remesh_fix_poles = True
me_cube_001.use_remesh_preserve_attributes = False
me_cube_001.update()

# ---- objects
ob_cube = bpy.data.objects.new('Cube', me_cube_001)

# ---- transforms, parenting, visibility, modifiers, constraints
ob_cube.location = (0.0, 0.0, 0.0)
ob_cube.scale = (4.78, 2.034, 2.126)

# ---- collection membership
col_collection.objects.link(ob_cube)

# ---- scene / render settings (as saved in the file)
scene.frame_start = 1; scene.frame_end = 250; scene.frame_set(1)
scene.render.engine = 'BLENDER_EEVEE_NEXT'
scene.cycles.sampling_pattern = 'TABULATED_SOBOL'
scene.cycles.use_light_tree = False
scene.view_settings.view_transform = 'Filmic'
bpy.context.view_layer.update()

# ---- added for rendering (the .blend has no active camera and no usable light): camera, sun
cam_auto = bpy.data.cameras.new('AutoCamera')
cam_auto.lens = 50.0
cam_auto.sensor_width = 36.0
cam_auto.clip_end = 1000.0
ob_auto_camera = bpy.data.objects.new('AutoCamera', cam_auto)
scene.collection.objects.link(ob_auto_camera)
ob_auto_camera.location = (9.83434, -11.7918, 7.89131)
ob_auto_camera.rotation_euler = (1.09748, -7.21219e-08, 0.694738)
scene.camera = ob_auto_camera
light_auto_sun = bpy.data.lights.new('AutoSun', 'SUN')
light_auto_sun.energy = 3.0
light_auto_sun.angle = 0.0523599
ob_auto_sun = bpy.data.objects.new('AutoSun', light_auto_sun)
scene.collection.objects.link(ob_auto_sun)
ob_auto_sun.rotation_euler = (0.872665, 0.174533, 0.523599)
bpy.context.view_layer.update()
